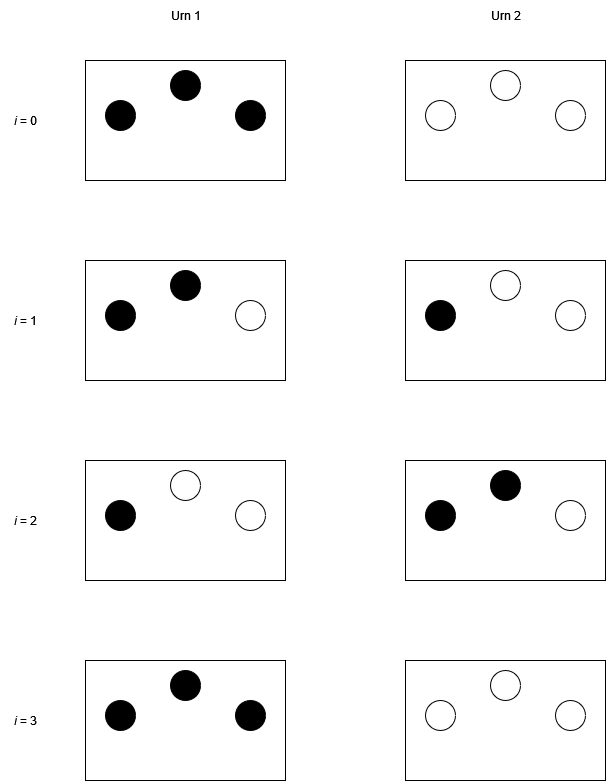

The diagram above was exported from draw.io. Its source (the exported page's mxGraphModel, read from the mxfile embedded in the PNG):
<mxGraphModel dx="1000" dy="531" grid="1" gridSize="10" guides="1" tooltips="1" connect="1" arrows="1" fold="1" page="1" pageScale="1" pageWidth="850" pageHeight="1100" math="0" shadow="0">
  <root>
    <mxCell id="0" />
    <mxCell id="1" parent="0" />
    <mxCell id="3R5wTEmrGcr0uOmKR5tR-1" value="" style="rounded=0;whiteSpace=wrap;html=1;" vertex="1" parent="1">
      <mxGeometry x="208" y="220" width="200" height="120" as="geometry" />
    </mxCell>
    <mxCell id="3R5wTEmrGcr0uOmKR5tR-2" value="" style="ellipse;whiteSpace=wrap;html=1;aspect=fixed;fillColor=#000000;" vertex="1" parent="1">
      <mxGeometry x="228" y="260" width="30" height="30" as="geometry" />
    </mxCell>
    <mxCell id="3R5wTEmrGcr0uOmKR5tR-3" value="" style="ellipse;whiteSpace=wrap;html=1;aspect=fixed;fillColor=#000000;" vertex="1" parent="1">
      <mxGeometry x="293" y="230" width="30" height="30" as="geometry" />
    </mxCell>
    <mxCell id="3R5wTEmrGcr0uOmKR5tR-5" value="" style="ellipse;whiteSpace=wrap;html=1;aspect=fixed;fillColor=#000000;" vertex="1" parent="1">
      <mxGeometry x="358" y="260" width="30" height="30" as="geometry" />
    </mxCell>
    <mxCell id="3R5wTEmrGcr0uOmKR5tR-6" value="" style="rounded=0;whiteSpace=wrap;html=1;" vertex="1" parent="1">
      <mxGeometry x="528" y="220" width="200" height="120" as="geometry" />
    </mxCell>
    <mxCell id="3R5wTEmrGcr0uOmKR5tR-7" value="" style="ellipse;whiteSpace=wrap;html=1;aspect=fixed;" vertex="1" parent="1">
      <mxGeometry x="548" y="260" width="30" height="30" as="geometry" />
    </mxCell>
    <mxCell id="3R5wTEmrGcr0uOmKR5tR-8" value="" style="ellipse;whiteSpace=wrap;html=1;aspect=fixed;" vertex="1" parent="1">
      <mxGeometry x="613" y="230" width="30" height="30" as="geometry" />
    </mxCell>
    <mxCell id="3R5wTEmrGcr0uOmKR5tR-9" value="" style="ellipse;whiteSpace=wrap;html=1;aspect=fixed;" vertex="1" parent="1">
      <mxGeometry x="678" y="260" width="30" height="30" as="geometry" />
    </mxCell>
    <mxCell id="3R5wTEmrGcr0uOmKR5tR-10" value="" style="rounded=0;whiteSpace=wrap;html=1;" vertex="1" parent="1">
      <mxGeometry x="208" y="420" width="200" height="120" as="geometry" />
    </mxCell>
    <mxCell id="3R5wTEmrGcr0uOmKR5tR-11" value="" style="ellipse;whiteSpace=wrap;html=1;aspect=fixed;fillColor=#000000;" vertex="1" parent="1">
      <mxGeometry x="228" y="460" width="30" height="30" as="geometry" />
    </mxCell>
    <mxCell id="3R5wTEmrGcr0uOmKR5tR-12" value="" style="ellipse;whiteSpace=wrap;html=1;aspect=fixed;fillColor=#000000;" vertex="1" parent="1">
      <mxGeometry x="293" y="430" width="30" height="30" as="geometry" />
    </mxCell>
    <mxCell id="3R5wTEmrGcr0uOmKR5tR-13" value="" style="ellipse;whiteSpace=wrap;html=1;aspect=fixed;fillColor=#FFFFFF;" vertex="1" parent="1">
      <mxGeometry x="358" y="460" width="30" height="30" as="geometry" />
    </mxCell>
    <mxCell id="3R5wTEmrGcr0uOmKR5tR-14" value="" style="rounded=0;whiteSpace=wrap;html=1;" vertex="1" parent="1">
      <mxGeometry x="528" y="420" width="200" height="120" as="geometry" />
    </mxCell>
    <mxCell id="3R5wTEmrGcr0uOmKR5tR-15" value="" style="ellipse;whiteSpace=wrap;html=1;aspect=fixed;fillColor=#000000;" vertex="1" parent="1">
      <mxGeometry x="548" y="460" width="30" height="30" as="geometry" />
    </mxCell>
    <mxCell id="3R5wTEmrGcr0uOmKR5tR-16" value="" style="ellipse;whiteSpace=wrap;html=1;aspect=fixed;" vertex="1" parent="1">
      <mxGeometry x="613" y="430" width="30" height="30" as="geometry" />
    </mxCell>
    <mxCell id="3R5wTEmrGcr0uOmKR5tR-17" value="" style="ellipse;whiteSpace=wrap;html=1;aspect=fixed;" vertex="1" parent="1">
      <mxGeometry x="678" y="460" width="30" height="30" as="geometry" />
    </mxCell>
    <mxCell id="3R5wTEmrGcr0uOmKR5tR-18" value="" style="rounded=0;whiteSpace=wrap;html=1;" vertex="1" parent="1">
      <mxGeometry x="208" y="620" width="200" height="120" as="geometry" />
    </mxCell>
    <mxCell id="3R5wTEmrGcr0uOmKR5tR-19" value="" style="ellipse;whiteSpace=wrap;html=1;aspect=fixed;fillColor=#000000;" vertex="1" parent="1">
      <mxGeometry x="228" y="660" width="30" height="30" as="geometry" />
    </mxCell>
    <mxCell id="3R5wTEmrGcr0uOmKR5tR-20" value="" style="ellipse;whiteSpace=wrap;html=1;aspect=fixed;" vertex="1" parent="1">
      <mxGeometry x="293" y="630" width="30" height="30" as="geometry" />
    </mxCell>
    <mxCell id="3R5wTEmrGcr0uOmKR5tR-21" value="" style="ellipse;whiteSpace=wrap;html=1;aspect=fixed;fillColor=#FFFFFF;" vertex="1" parent="1">
      <mxGeometry x="358" y="660" width="30" height="30" as="geometry" />
    </mxCell>
    <mxCell id="3R5wTEmrGcr0uOmKR5tR-22" value="" style="rounded=0;whiteSpace=wrap;html=1;" vertex="1" parent="1">
      <mxGeometry x="528" y="620" width="200" height="120" as="geometry" />
    </mxCell>
    <mxCell id="3R5wTEmrGcr0uOmKR5tR-23" value="" style="ellipse;whiteSpace=wrap;html=1;aspect=fixed;fillColor=#000000;" vertex="1" parent="1">
      <mxGeometry x="548" y="660" width="30" height="30" as="geometry" />
    </mxCell>
    <mxCell id="3R5wTEmrGcr0uOmKR5tR-24" value="" style="ellipse;whiteSpace=wrap;html=1;aspect=fixed;fillColor=#000000;" vertex="1" parent="1">
      <mxGeometry x="613" y="630" width="30" height="30" as="geometry" />
    </mxCell>
    <mxCell id="3R5wTEmrGcr0uOmKR5tR-25" value="" style="ellipse;whiteSpace=wrap;html=1;aspect=fixed;" vertex="1" parent="1">
      <mxGeometry x="678" y="660" width="30" height="30" as="geometry" />
    </mxCell>
    <mxCell id="3R5wTEmrGcr0uOmKR5tR-26" value="" style="rounded=0;whiteSpace=wrap;html=1;" vertex="1" parent="1">
      <mxGeometry x="208" y="820" width="200" height="120" as="geometry" />
    </mxCell>
    <mxCell id="3R5wTEmrGcr0uOmKR5tR-27" value="" style="ellipse;whiteSpace=wrap;html=1;aspect=fixed;fillColor=#000000;" vertex="1" parent="1">
      <mxGeometry x="228" y="860" width="30" height="30" as="geometry" />
    </mxCell>
    <mxCell id="3R5wTEmrGcr0uOmKR5tR-28" value="" style="ellipse;whiteSpace=wrap;html=1;aspect=fixed;fillColor=#000000;" vertex="1" parent="1">
      <mxGeometry x="293" y="830" width="30" height="30" as="geometry" />
    </mxCell>
    <mxCell id="3R5wTEmrGcr0uOmKR5tR-29" value="" style="ellipse;whiteSpace=wrap;html=1;aspect=fixed;fillColor=#000000;" vertex="1" parent="1">
      <mxGeometry x="358" y="860" width="30" height="30" as="geometry" />
    </mxCell>
    <mxCell id="3R5wTEmrGcr0uOmKR5tR-30" value="" style="rounded=0;whiteSpace=wrap;html=1;" vertex="1" parent="1">
      <mxGeometry x="528" y="820" width="200" height="120" as="geometry" />
    </mxCell>
    <mxCell id="3R5wTEmrGcr0uOmKR5tR-31" value="" style="ellipse;whiteSpace=wrap;html=1;aspect=fixed;" vertex="1" parent="1">
      <mxGeometry x="548" y="860" width="30" height="30" as="geometry" />
    </mxCell>
    <mxCell id="3R5wTEmrGcr0uOmKR5tR-32" value="" style="ellipse;whiteSpace=wrap;html=1;aspect=fixed;" vertex="1" parent="1">
      <mxGeometry x="613" y="830" width="30" height="30" as="geometry" />
    </mxCell>
    <mxCell id="3R5wTEmrGcr0uOmKR5tR-33" value="" style="ellipse;whiteSpace=wrap;html=1;aspect=fixed;" vertex="1" parent="1">
      <mxGeometry x="678" y="860" width="30" height="30" as="geometry" />
    </mxCell>
    <mxCell id="3R5wTEmrGcr0uOmKR5tR-34" value="&lt;i&gt;i&lt;/i&gt; = 0" style="text;html=1;align=center;verticalAlign=middle;resizable=0;points=[];autosize=1;strokeColor=none;fillColor=none;" vertex="1" parent="1">
      <mxGeometry x="123" y="265" width="50" height="30" as="geometry" />
    </mxCell>
    <mxCell id="3R5wTEmrGcr0uOmKR5tR-35" value="&lt;i&gt;i&lt;/i&gt; = 1" style="text;html=1;align=center;verticalAlign=middle;resizable=0;points=[];autosize=1;strokeColor=none;fillColor=none;" vertex="1" parent="1">
      <mxGeometry x="123" y="465" width="50" height="30" as="geometry" />
    </mxCell>
    <mxCell id="3R5wTEmrGcr0uOmKR5tR-36" value="&lt;i&gt;i&lt;/i&gt; = 2&lt;i&gt;&lt;br&gt;&lt;/i&gt;" style="text;html=1;align=center;verticalAlign=middle;resizable=0;points=[];autosize=1;strokeColor=none;fillColor=none;" vertex="1" parent="1">
      <mxGeometry x="123" y="665" width="50" height="30" as="geometry" />
    </mxCell>
    <mxCell id="3R5wTEmrGcr0uOmKR5tR-37" value="&lt;i&gt;i&lt;/i&gt; = 3" style="text;html=1;align=center;verticalAlign=middle;resizable=0;points=[];autosize=1;strokeColor=none;fillColor=none;" vertex="1" parent="1">
      <mxGeometry x="123" y="865" width="50" height="30" as="geometry" />
    </mxCell>
    <mxCell id="r4GgceG-6eSeff5BJG5P-1" value="Urn 1" style="text;html=1;align=center;verticalAlign=middle;resizable=0;points=[];autosize=1;strokeColor=none;fillColor=none;" vertex="1" parent="1">
      <mxGeometry x="283" y="160" width="50" height="30" as="geometry" />
    </mxCell>
    <mxCell id="r4GgceG-6eSeff5BJG5P-2" value="Urn 2" style="text;html=1;align=center;verticalAlign=middle;resizable=0;points=[];autosize=1;strokeColor=none;fillColor=none;" vertex="1" parent="1">
      <mxGeometry x="603" y="160" width="50" height="30" as="geometry" />
    </mxCell>
  </root>
</mxGraphModel>